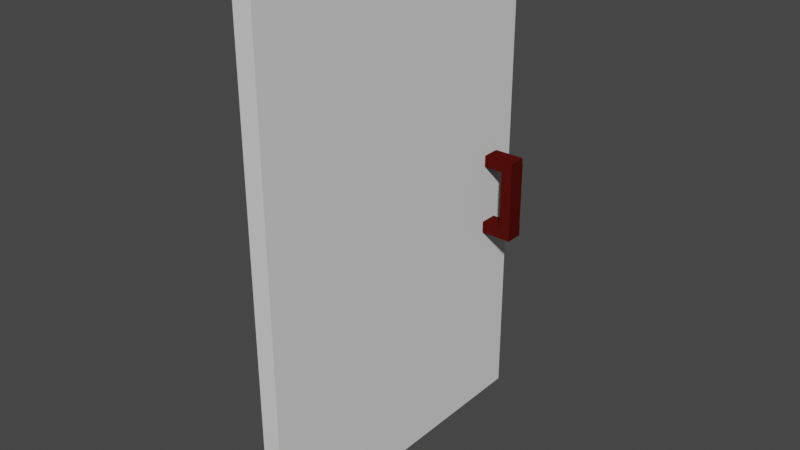 # Source: MineDoorsD.blend  (saved by Blender 2.82.7; exported with 4.5.12 LTS)
import bpy
from mathutils import Matrix  # noqa: F401  (used for matrix-valued properties, if any)

bpy.ops.wm.read_factory_settings(use_empty=True)
scene = bpy.context.scene
scene.name = 'Scene'

# ---- collections
col_collection = bpy.data.collections.new('Collection'); scene.collection.children.link(col_collection)

# ---- materials (node trees are filled in below, after node groups)
mat_material_003 = bpy.data.materials.new('Material.003')
mat_material_003.use_transparent_shadow = False
mat_material_001 = bpy.data.materials.new('Material.001')
mat_material_001.use_transparent_shadow = False
mat_material_001.diffuse_color = (0.07467, 0.005422, 0.003755, 1.0)

# ---- material node trees
mat_material_003.use_nodes = True; mat_material_003.node_tree.nodes.clear()
_N = mat_material_003.node_tree.nodes; _L = mat_material_003.node_tree.links
n0 = _N.new('ShaderNodeOutputMaterial'); n0.name = 'Material Output'; n0.location = (300, 300)
n1 = _N.new('ShaderNodeBsdfPrincipled'); n1.name = 'Principled BSDF'; n1.location = (10, 300)
n1.distribution = 'GGX'
n1.subsurface_method = 'BURLEY'
n1.inputs[3].default_value = 1.45
n1.inputs[27].default_value = (0.0, 0.0, 0.0, 1.0)
n1.inputs[28].default_value = 1.0
_L.new(n1.outputs[0], n0.inputs[0])
n0.is_active_output = True

# ---- world
world_world = bpy.data.worlds.new('World'); scene.world = world_world
world_world.use_nodes = True; world_world.node_tree.nodes.clear()
_N = world_world.node_tree.nodes; _L = world_world.node_tree.links
n0 = _N.new('ShaderNodeOutputWorld'); n0.name = 'World Output'; n0.location = (300, 300)
n1 = _N.new('ShaderNodeBackground'); n1.name = 'Background'; n1.location = (10, 300)
n1.inputs[0].default_value = (0.05088, 0.05088, 0.05088, 1.0)
_L.new(n1.outputs[0], n0.inputs[0])
n0.is_active_output = True
world_world.color = (0.05088, 0.05088, 0.05088)
world_world.use_sun_shadow = False
world_world.sun_shadow_jitter_overblur = 0.0

# ---- meshes
me_cube_001 = bpy.data.meshes.new('Cube.001')
me_cube_001.from_pydata([(-0.4705, 3.725, 7.514), (-0.4705, 3.712, 0.1565), (-0.4705, -1.053, 7.522), (-0.4705, -1.066, 0.1648), (-0.7455, 3.725, 7.514), (-0.7455, 3.712, 0.1565), (-0.7455, -1.053, 7.522), (-0.7455, -1.066, 0.1648), (-0.1851, -0.7368, 3.541), (-0.1851, -0.7351, 4.499), (-0.1851, -0.4719, 3.54), (-0.1851, -0.4702, 4.499), (-0.01569, -0.7368, 3.541), (-0.01569, -0.7351, 4.499), (-0.01569, -0.4719, 3.54), (-0.01569, -0.4702, 4.499), (-0.01204, -0.7355, 4.495), (-0.5127, -0.7355, 4.493), (-0.01204, -0.4706, 4.494), (-0.5127, -0.4706, 4.492), (-0.01238, -0.7352, 4.664), (-0.513, -0.7352, 4.662), (-0.01238, -0.4703, 4.663), (-0.513, -0.4703, 4.662), (-0.02401, -0.7376, 3.461), (-0.5247, -0.7376, 3.459), (-0.02401, -0.4727, 3.461), (-0.5247, -0.4727, 3.459), (-0.02434, -0.7373, 3.63), (-0.525, -0.7373, 3.629), (-0.02434, -0.4724, 3.63), (-0.525, -0.4724, 3.628), (-0.8399, -0.4761, 3.539), (-0.84, -0.4685, 4.498), (-0.8366, -0.7409, 3.541), (-0.8367, -0.7334, 4.5), (-1.009, -0.4782, 3.539), (-1.009, -0.4707, 4.498), (-1.006, -0.7431, 3.541), (-1.006, -0.7355, 4.5), (-1.013, -0.4703, 4.493), (-0.5124, -0.4641, 4.491), (-1.01, -0.7352, 4.495), (-0.5091, -0.7289, 4.493), (-1.013, -0.469, 4.663), (-0.5121, -0.4627, 4.661), (-1.009, -0.7339, 4.665), (-0.5087, -0.7276, 4.663), (-1.001, -0.478, 3.46), (-0.5004, -0.4718, 3.458), (-0.9977, -0.7429, 3.462), (-0.4971, -0.7366, 3.46), (-1.001, -0.4767, 3.629), (-0.5, -0.4704, 3.627), (-0.9974, -0.7415, 3.631), (-0.4967, -0.7353, 3.629)], [], [(0, 4, 6, 2), (3, 2, 6, 7), (7, 6, 4, 5), (5, 1, 3, 7), (1, 0, 2, 3), (5, 4, 0, 1), (8, 9, 11, 10), (10, 11, 15, 14), (14, 15, 13, 12), (12, 13, 9, 8), (10, 14, 12, 8), (15, 11, 9, 13), (16, 17, 19, 18), (18, 19, 23, 22), (22, 23, 21, 20), (20, 21, 17, 16), (18, 22, 20, 16), (23, 19, 17, 21), (24, 25, 27, 26), (26, 27, 31, 30), (30, 31, 29, 28), (28, 29, 25, 24), (26, 30, 28, 24), (31, 27, 25, 29), (32, 33, 35, 34), (34, 35, 39, 38), (38, 39, 37, 36), (36, 37, 33, 32), (34, 38, 36, 32), (39, 35, 33, 37), (40, 41, 43, 42), (42, 43, 47, 46), (46, 47, 45, 44), (44, 45, 41, 40), (42, 46, 44, 40), (47, 43, 41, 45), (48, 49, 51, 50), (50, 51, 55, 54), (54, 55, 53, 52), (52, 53, 49, 48), (50, 54, 52, 48), (55, 51, 49, 53)])
me_cube_001.polygons.foreach_set('material_index', [0, 0, 0, 0, 0, 0, 1, 1, 1, 1, 1, 1, 1, 1, 1, 1, 1, 1, 1, 1, 1, 1, 1, 1, 1, 1, 1, 1, 1, 1, 1, 1, 1, 1, 1, 1, 1, 1, 1, 1, 1, 1])
_uv = me_cube_001.uv_layers.new(name='UVMap')
_uv.uv.foreach_set('vector', [0.625, 0.5, 0.875, 0.5, 0.875, 0.75, 0.625, 0.75, 0.375, 0.75, 0.625, 0.75, 0.625, 1.0, 0.375, 1.0, 0.375, 0.0, 0.625, 0.0, 0.625, 0.25, 0.375, 0.25, 0.125, 0.5, 0.375, 0.5, 0.375, 0.75, 0.125, 0.75, 0.375, 0.5, 0.625, 0.5, 0.625, 0.75, 0.375, 0.75, 0.375, 0.25, 0.625, 0.25, 0.625, 0.5, 0.375, 0.5, 0.375, 0.0, 0.625, 0.0, 0.625, 0.25, 0.375, 0.25, 0.375, 0.25, 0.625, 0.25, 0.625, 0.5, 0.375, 0.5, 0.375, 0.5, 0.625, 0.5, 0.625, 0.75, 0.375, 0.75, 0.375, 0.75, 0.625, 0.75, 0.625, 1.0, 0.375, 1.0, 0.125, 0.5, 0.375, 0.5, 0.375, 0.75, 0.125, 0.75, 0.625, 0.5, 0.875, 0.5, 0.875, 0.75, 0.625, 0.75, 0.375, 0.0, 0.625, 0.0, 0.625, 0.25, 0.375, 0.25, 0.375, 0.25, 0.625, 0.25, 0.625, 0.5, 0.375, 0.5, 0.375, 0.5, 0.625, 0.5, 0.625, 0.75, 0.375, 0.75, 0.375, 0.75, 0.625, 0.75, 0.625, 1.0, 0.375, 1.0, 0.125, 0.5, 0.375, 0.5, 0.375, 0.75, 0.125, 0.75, 0.625, 0.5, 0.875, 0.5, 0.875, 0.75, 0.625, 0.75, 0.375, 0.0, 0.625, 0.0, 0.625, 0.25, 0.375, 0.25, 0.375, 0.25, 0.625, 0.25, 0.625, 0.5, 0.375, 0.5, 0.375, 0.5, 0.625, 0.5, 0.625, 0.75, 0.375, 0.75, 0.375, 0.75, 0.625, 0.75, 0.625, 1.0, 0.375, 1.0, 0.125, 0.5, 0.375, 0.5, 0.375, 0.75, 0.125, 0.75, 0.625, 0.5, 0.875, 0.5, 0.875, 0.75, 0.625, 0.75, 0.375, 0.0, 0.625, 0.0, 0.625, 0.25, 0.375, 0.25, 0.375, 0.25, 0.625, 0.25, 0.625, 0.5, 0.375, 0.5, 0.375, 0.5, 0.625, 0.5, 0.625, 0.75, 0.375, 0.75, 0.375, 0.75, 0.625, 0.75, 0.625, 1.0, 0.375, 1.0, 0.125, 0.5, 0.375, 0.5, 0.375, 0.75, 0.125, 0.75, 0.625, 0.5, 0.875, 0.5, 0.875, 0.75, 0.625, 0.75, 0.375, 0.0, 0.625, 0.0, 0.625, 0.25, 0.375, 0.25, 0.375, 0.25, 0.625, 0.25, 0.625, 0.5, 0.375, 0.5, 0.375, 0.5, 0.625, 0.5, 0.625, 0.75, 0.375, 0.75, 0.375, 0.75, 0.625, 0.75, 0.625, 1.0, 0.375, 1.0, 0.125, 0.5, 0.375, 0.5, 0.375, 0.75, 0.125, 0.75, 0.625, 0.5, 0.875, 0.5, 0.875, 0.75, 0.625, 0.75, 0.375, 0.0, 0.625, 0.0, 0.625, 0.25, 0.375, 0.25, 0.375, 0.25, 0.625, 0.25, 0.625, 0.5, 0.375, 0.5, 0.375, 0.5, 0.625, 0.5, 0.625, 0.75, 0.375, 0.75, 0.375, 0.75, 0.625, 0.75, 0.625, 1.0, 0.375, 1.0, 0.125, 0.5, 0.375, 0.5, 0.375, 0.75, 0.125, 0.75, 0.625, 0.5, 0.875, 0.5, 0.875, 0.75, 0.625, 0.75])
me_cube_001.materials.append(mat_material_003)
me_cube_001.materials.append(mat_material_001)
me_cube_001.use_remesh_preserve_volume = False
me_cube_001.use_remesh_preserve_attributes = False
me_cube_001.use_mirror_vertex_groups = False
me_cube_001.update()

# ---- objects
ob_leftdooor = bpy.data.objects.new('leftDooor', me_cube_001)

# ---- transforms, parenting, visibility, modifiers, constraints
ob_leftdooor.location = (0.01708, -2.086, 7.592)
ob_leftdooor.rotation_euler = (3.146, -0.0, 0.0)
ob_leftdooor.lock_rotations_4d = False
ob_leftdooor.empty_display_type = 'ARROWS'
ob_leftdooor.lineart.crease_threshold = 0.0

# ---- collection membership
col_collection.objects.link(ob_leftdooor)

# ---- scene / render settings (as saved in the file)
scene.frame_start = 1; scene.frame_end = 250; scene.frame_set(1)
scene.render.engine = 'BLENDER_EEVEE_NEXT'
scene.cycles.use_denoising = False
scene.cycles.samples = 128
scene.cycles.sampling_pattern = 'TABULATED_SOBOL'
scene.cycles.use_adaptive_sampling = False
scene.cycles.use_light_tree = False
scene.view_settings.view_transform = 'Filmic'
bpy.context.view_layer.update()

# ---- added for rendering (the .blend has no active camera and no usable light): camera, sun
cam_auto = bpy.data.cameras.new('AutoCamera')
cam_auto.lens = 50.0
cam_auto.sensor_width = 36.0
cam_auto.clip_end = 1000.0
ob_auto_camera = bpy.data.objects.new('AutoCamera', cam_auto)
scene.collection.objects.link(ob_auto_camera)
ob_auto_camera.location = (7.72192, -13.2584, 10.3198)
ob_auto_camera.rotation_euler = (1.09748, -7.21219e-08, 0.694738)
scene.camera = ob_auto_camera
light_auto_sun = bpy.data.lights.new('AutoSun', 'SUN')
light_auto_sun.energy = 3.0
light_auto_sun.angle = 0.0523599
ob_auto_sun = bpy.data.objects.new('AutoSun', light_auto_sun)
scene.collection.objects.link(ob_auto_sun)
ob_auto_sun.rotation_euler = (0.872665, 0.174533, 0.523599)
bpy.context.view_layer.update()
